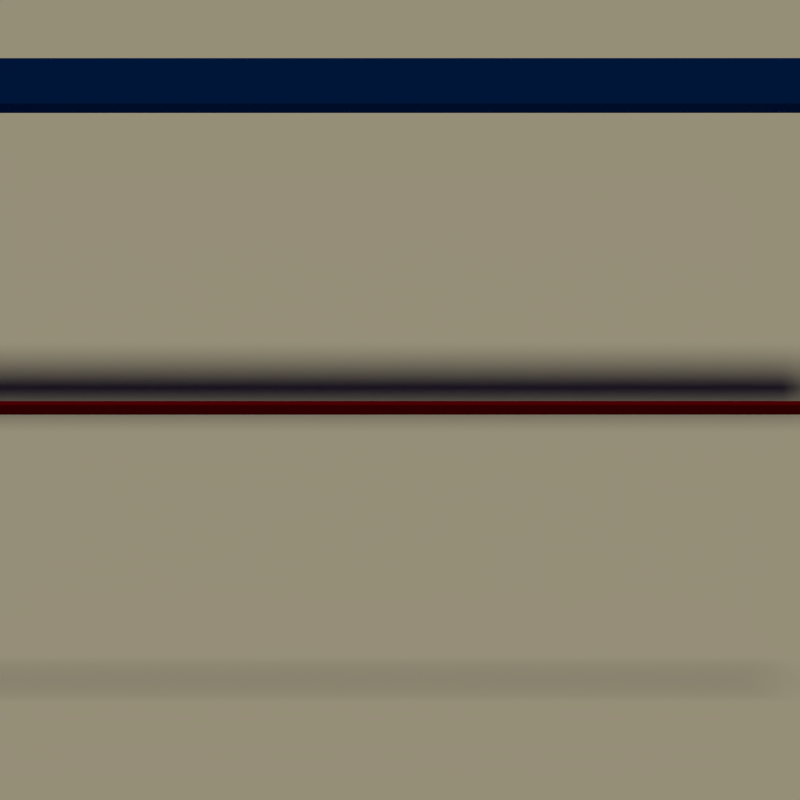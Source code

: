 # Source: maprender.blend  (saved by Blender 2.69.0; exported with 4.5.12 LTS)
import bpy
from mathutils import Matrix  # noqa: F401  (used for matrix-valued properties, if any)

bpy.ops.wm.read_factory_settings(use_empty=True)
scene = bpy.context.scene
scene.name = 'Scene'

# ---- collections
col_collection_1 = bpy.data.collections.new('Collection 1'); scene.collection.children.link(col_collection_1)

# ---- materials (node trees are filled in below, after node groups)
mat_material_003 = bpy.data.materials.new('Material.003')
mat_material_003.alpha_threshold = 0.0
mat_material_003.diffuse_color = (0.0, 0.02925, 0.214, 1.0)
mat_material_003.roughness = 0.5
mat_material_003.specular_intensity = 0.0
mat_material_003.line_color = (0.0, 0.0, 0.0, 1.0)
mat_material_004 = bpy.data.materials.new('Material.004')
mat_material_004.alpha_threshold = 0.0
mat_material_004.diffuse_color = (0.214, 0.0, 0.004808, 1.0)
mat_material_004.roughness = 0.5
mat_material_004.specular_intensity = 0.0
mat_material_004.line_color = (0.0, 0.0, 0.0, 1.0)
mat_material_002 = bpy.data.materials.new('Material.002')
mat_material_002.alpha_threshold = 0.0
mat_material_002.diffuse_color = (1.0, 1.0, 1.0, 1.0)
mat_material_002.roughness = 0.5
mat_material_002.line_color = (0.0, 0.0, 0.0, 1.0)

# ---- material node trees
mat_material_003.use_nodes = True; mat_material_003.node_tree.nodes.clear()
_N = mat_material_003.node_tree.nodes; _L = mat_material_003.node_tree.links
n0 = _N.new('ShaderNodeOutputMaterial'); n0.name = 'Material Output'; n0.location = (300, 300)
n1 = _N.new('ShaderNodeBsdfDiffuse'); n1.name = 'Diffuse BSDF'; n1.location = (100, 300)
n1.inputs[0].default_value = (0.0, 0.02925, 0.214, 1.0)
_L.new(n1.outputs[0], n0.inputs[0])
n0.is_active_output = True
mat_material_004.use_nodes = True; mat_material_004.node_tree.nodes.clear()
_N = mat_material_004.node_tree.nodes; _L = mat_material_004.node_tree.links
n0 = _N.new('ShaderNodeOutputMaterial'); n0.name = 'Material Output'; n0.location = (300, 300)
n1 = _N.new('ShaderNodeBsdfDiffuse'); n1.name = 'Diffuse BSDF'; n1.location = (100, 300)
n1.inputs[0].default_value = (0.214, 0.0, 0.004808, 1.0)
_L.new(n1.outputs[0], n0.inputs[0])
n0.is_active_output = True

# ---- world
world_world = bpy.data.worlds.new('World'); scene.world = world_world
world_world.color = (0.01059, 0.0064, 0.01341)
world_world.use_sun_shadow = False
world_world.sun_shadow_jitter_overblur = 0.0
world_world.cycles.sampling_method = 'MANUAL'
world_world.cycles.sample_map_resolution = 256
world_world.light_settings.ao_factor = 0.5

# ---- cameras
cam_camera = bpy.data.cameras.new('Camera')
cam_camera.type = 'ORTHO'
cam_camera.clip_start = 0.001
cam_camera.clip_end = 500.0
cam_camera.lens = 35.0
cam_camera.sensor_width = 32.0
cam_camera.sensor_height = 18.0
cam_camera.ortho_scale = 10.0
cam_camera.dof.focus_distance = 0.0

# ---- lights
light_lamp = bpy.data.lights.new('Lamp', 'SUN')
light_lamp.color = (1.0, 0.9076, 0.5945)
light_lamp.transmission_factor = 0.0
light_lamp.cutoff_distance = 30.0
light_lamp.angle = 0.1993
light_lamp.energy = 1.0
light_lamp.shadow_buffer_clip_start = 1.001
light_lamp.shadow_soft_size = 0.1
light_lamp.shadow_cascade_max_distance = 1000.0

# ---- meshes
me_plane_009 = bpy.data.meshes.new('Plane.009')
me_plane_009.from_pydata([(-8.444, 4.813, 5.406e-07), (-10.08, 4.813, 5.636e-07), (-8.444, -13.05, 5.406e-07), (-10.08, -13.05, 5.636e-07), (-10.08, -12.2, 5.636e-07), (-10.08, -11.35, 5.636e-07), (-10.08, -10.5, 5.636e-07), (-10.08, -9.649, 5.636e-07), (-10.08, -8.799, 5.636e-07), (-10.08, -7.948, 5.636e-07), (-10.08, -7.097, 5.636e-07), (-10.08, -6.246, 5.636e-07), (-10.08, -5.396, 5.636e-07), (-10.08, -4.545, 5.636e-07), (-10.08, -3.694, 5.636e-07), (-10.08, -2.843, 5.636e-07), (-10.08, -1.993, 5.636e-07), (-10.08, -1.142, 5.636e-07), (-10.08, -0.2912, 5.636e-07), (-10.08, 0.5595, 5.636e-07), (-10.08, 1.41, 5.636e-07), (-10.08, 2.261, 5.636e-07), (-10.08, 3.112, 5.636e-07), (-10.08, 3.962, 5.636e-07), (-8.444, 3.962, 5.406e-07), (-8.444, 3.112, 5.406e-07), (-8.444, 2.261, 5.406e-07), (-8.444, 1.41, 5.406e-07), (-8.444, 0.5595, 5.406e-07), (-8.444, -0.2912, 5.406e-07), (-8.444, -1.142, 5.406e-07), (-8.444, -1.993, 5.406e-07), (-8.444, -2.843, 5.406e-07), (-8.444, -3.694, 5.406e-07), (-8.444, -4.545, 5.406e-07), (-8.444, -5.396, 5.406e-07), (-8.444, -6.246, 5.406e-07), (-8.444, -7.097, 5.406e-07), (-8.444, -7.948, 5.406e-07), (-8.444, -8.799, 5.406e-07), (-8.444, -9.649, 5.406e-07), (-8.444, -10.5, 5.406e-07), (-8.444, -11.35, 5.406e-07), (-8.444, -12.2, 5.406e-07), (-9.263, 4.813, 5.521e-07), (-9.263, -13.05, 5.521e-07), (-9.263, 3.962, 5.521e-07), (-9.263, 3.112, 5.521e-07), (-9.263, 2.261, 5.521e-07), (-9.263, 1.41, 5.521e-07), (-9.263, 0.5595, 5.521e-07), (-9.263, -0.2912, 5.521e-07), (-9.263, -1.142, 5.521e-07), (-9.263, -1.993, 5.521e-07), (-9.263, -2.843, 5.521e-07), (-9.263, -3.694, 5.521e-07), (-9.263, -4.545, 5.521e-07), (-9.263, -5.396, 5.521e-07), (-9.263, -6.246, 5.521e-07), (-9.263, -7.097, 5.521e-07), (-9.263, -7.948, 5.521e-07), (-9.263, -8.799, 5.521e-07), (-9.263, -9.649, 5.521e-07), (-9.263, -10.5, 5.521e-07), (-9.263, -11.35, 5.521e-07), (-9.263, -12.2, 5.521e-07)], [], [(65, 43, 2, 45), (44, 0, 24, 46), (46, 24, 25, 47), (47, 25, 26, 48), (48, 26, 27, 49), (49, 27, 28, 50), (50, 28, 29, 51), (51, 29, 30, 52), (52, 30, 31, 53), (53, 31, 32, 54), (54, 32, 33, 55), (55, 33, 34, 56), (56, 34, 35, 57), (57, 35, 36, 58), (58, 36, 37, 59), (59, 37, 38, 60), (60, 38, 39, 61), (61, 39, 40, 62), (62, 40, 41, 63), (63, 41, 42, 64), (64, 42, 43, 65), (4, 65, 45, 3), (1, 44, 46, 23), (23, 46, 47, 22), (22, 47, 48, 21), (21, 48, 49, 20), (20, 49, 50, 19), (19, 50, 51, 18), (18, 51, 52, 17), (17, 52, 53, 16), (16, 53, 54, 15), (15, 54, 55, 14), (14, 55, 56, 13), (13, 56, 57, 12), (12, 57, 58, 11), (11, 58, 59, 10), (10, 59, 60, 9), (9, 60, 61, 8), (8, 61, 62, 7), (7, 62, 63, 6), (6, 63, 64, 5), (5, 64, 65, 4)])
me_plane_009.materials.append(mat_material_003)
me_plane_009.use_remesh_preserve_volume = False
me_plane_009.use_remesh_preserve_attributes = False
me_plane_009.use_mirror_vertex_groups = False
me_plane_009.update()
me_plane_008 = bpy.data.meshes.new('Plane.008')
me_plane_008.from_pydata([(-9.19, 4.813, 5.851e-07), (-9.337, 4.813, 5.191e-07), (-9.19, -13.05, 5.851e-07), (-9.337, -13.05, 5.191e-07), (-9.337, -12.2, 5.191e-07), (-9.337, -11.35, 5.191e-07), (-9.337, -10.5, 5.191e-07), (-9.337, -9.649, 5.191e-07), (-9.337, -8.799, 5.191e-07), (-9.337, -7.948, 5.191e-07), (-9.337, -7.097, 5.191e-07), (-9.337, -6.246, 5.191e-07), (-9.337, -5.396, 5.191e-07), (-9.337, -4.545, 5.191e-07), (-9.337, -3.694, 5.191e-07), (-9.337, -2.843, 5.191e-07), (-9.337, -1.993, 5.191e-07), (-9.337, -1.142, 5.191e-07), (-9.337, -0.2912, 5.191e-07), (-9.337, 0.5595, 5.191e-07), (-9.337, 1.41, 5.191e-07), (-9.337, 2.261, 5.191e-07), (-9.337, 3.112, 5.191e-07), (-9.337, 3.962, 5.191e-07), (-9.19, 3.962, 5.851e-07), (-9.19, 3.112, 5.851e-07), (-9.19, 2.261, 5.851e-07), (-9.19, 1.41, 5.851e-07), (-9.19, 0.5595, 5.851e-07), (-9.19, -0.2912, 5.851e-07), (-9.19, -1.142, 5.851e-07), (-9.19, -1.993, 5.851e-07), (-9.19, -2.843, 5.851e-07), (-9.19, -3.694, 5.851e-07), (-9.19, -4.545, 5.851e-07), (-9.19, -5.396, 5.851e-07), (-9.19, -6.246, 5.851e-07), (-9.19, -7.097, 5.851e-07), (-9.19, -7.948, 5.851e-07), (-9.19, -8.799, 5.851e-07), (-9.19, -9.649, 5.851e-07), (-9.19, -10.5, 5.851e-07), (-9.19, -11.35, 5.851e-07), (-9.19, -12.2, 5.851e-07), (-9.263, 4.813, 5.521e-07), (-9.263, -13.05, 5.521e-07), (-9.263, 3.962, 5.521e-07), (-9.263, 3.112, 5.521e-07), (-9.263, 2.261, 5.521e-07), (-9.263, 1.41, 5.521e-07), (-9.263, 0.5595, 5.521e-07), (-9.263, -0.2912, 5.521e-07), (-9.263, -1.142, 5.521e-07), (-9.263, -1.993, 5.521e-07), (-9.263, -2.843, 5.521e-07), (-9.263, -3.694, 5.521e-07), (-9.263, -4.545, 5.521e-07), (-9.263, -5.396, 5.521e-07), (-9.263, -6.246, 5.521e-07), (-9.263, -7.097, 5.521e-07), (-9.263, -7.948, 5.521e-07), (-9.263, -8.799, 5.521e-07), (-9.263, -9.649, 5.521e-07), (-9.263, -10.5, 5.521e-07), (-9.263, -11.35, 5.521e-07), (-9.263, -12.2, 5.521e-07)], [], [(65, 43, 2, 45), (44, 0, 24, 46), (46, 24, 25, 47), (47, 25, 26, 48), (48, 26, 27, 49), (49, 27, 28, 50), (50, 28, 29, 51), (51, 29, 30, 52), (52, 30, 31, 53), (53, 31, 32, 54), (54, 32, 33, 55), (55, 33, 34, 56), (56, 34, 35, 57), (57, 35, 36, 58), (58, 36, 37, 59), (59, 37, 38, 60), (60, 38, 39, 61), (61, 39, 40, 62), (62, 40, 41, 63), (63, 41, 42, 64), (64, 42, 43, 65), (4, 65, 45, 3), (1, 44, 46, 23), (23, 46, 47, 22), (22, 47, 48, 21), (21, 48, 49, 20), (20, 49, 50, 19), (19, 50, 51, 18), (18, 51, 52, 17), (17, 52, 53, 16), (16, 53, 54, 15), (15, 54, 55, 14), (14, 55, 56, 13), (13, 56, 57, 12), (12, 57, 58, 11), (11, 58, 59, 10), (10, 59, 60, 9), (9, 60, 61, 8), (8, 61, 62, 7), (7, 62, 63, 6), (6, 63, 64, 5), (5, 64, 65, 4)])
me_plane_008.materials.append(mat_material_004)
me_plane_008.use_remesh_preserve_volume = False
me_plane_008.use_remesh_preserve_attributes = False
me_plane_008.use_mirror_vertex_groups = False
me_plane_008.update()
me_plane_007 = bpy.data.meshes.new('Plane.007')
me_plane_007.from_pydata([(-9.19, 4.813, 5.851e-07), (-9.337, 4.813, 5.191e-07), (-9.19, -13.05, 5.851e-07), (-9.337, -13.05, 5.191e-07), (-9.337, -12.2, 5.191e-07), (-9.337, -11.35, 5.191e-07), (-9.337, -10.5, 5.191e-07), (-9.337, -9.649, 5.191e-07), (-9.337, -8.799, 5.191e-07), (-9.337, -7.948, 5.191e-07), (-9.337, -7.097, 5.191e-07), (-9.337, -6.246, 5.191e-07), (-9.337, -5.396, 5.191e-07), (-9.337, -4.545, 5.191e-07), (-9.337, -3.694, 5.191e-07), (-9.337, -2.843, 5.191e-07), (-9.337, -1.993, 5.191e-07), (-9.337, -1.142, 5.191e-07), (-9.337, -0.2912, 5.191e-07), (-9.337, 0.5595, 5.191e-07), (-9.337, 1.41, 5.191e-07), (-9.337, 2.261, 5.191e-07), (-9.337, 3.112, 5.191e-07), (-9.337, 3.962, 5.191e-07), (-9.19, 3.962, 5.851e-07), (-9.19, 3.112, 5.851e-07), (-9.19, 2.261, 5.851e-07), (-9.19, 1.41, 5.851e-07), (-9.19, 0.5595, 5.851e-07), (-9.19, -0.2912, 5.851e-07), (-9.19, -1.142, 5.851e-07), (-9.19, -1.993, 5.851e-07), (-9.19, -2.843, 5.851e-07), (-9.19, -3.694, 5.851e-07), (-9.19, -4.545, 5.851e-07), (-9.19, -5.396, 5.851e-07), (-9.19, -6.246, 5.851e-07), (-9.19, -7.097, 5.851e-07), (-9.19, -7.948, 5.851e-07), (-9.19, -8.799, 5.851e-07), (-9.19, -9.649, 5.851e-07), (-9.19, -10.5, 5.851e-07), (-9.19, -11.35, 5.851e-07), (-9.19, -12.2, 5.851e-07), (-9.263, 4.813, 5.521e-07), (-9.263, -13.05, 5.521e-07), (-9.263, 3.962, 5.521e-07), (-9.263, 3.112, 5.521e-07), (-9.263, 2.261, 5.521e-07), (-9.263, 1.41, 5.521e-07), (-9.263, 0.5595, 5.521e-07), (-9.263, -0.2912, 5.521e-07), (-9.263, -1.142, 5.521e-07), (-9.263, -1.993, 5.521e-07), (-9.263, -2.843, 5.521e-07), (-9.263, -3.694, 5.521e-07), (-9.263, -4.545, 5.521e-07), (-9.263, -5.396, 5.521e-07), (-9.263, -6.246, 5.521e-07), (-9.263, -7.097, 5.521e-07), (-9.263, -7.948, 5.521e-07), (-9.263, -8.799, 5.521e-07), (-9.263, -9.649, 5.521e-07), (-9.263, -10.5, 5.521e-07), (-9.263, -11.35, 5.521e-07), (-9.263, -12.2, 5.521e-07)], [], [(65, 43, 2, 45), (44, 0, 24, 46), (46, 24, 25, 47), (47, 25, 26, 48), (48, 26, 27, 49), (49, 27, 28, 50), (50, 28, 29, 51), (51, 29, 30, 52), (52, 30, 31, 53), (53, 31, 32, 54), (54, 32, 33, 55), (55, 33, 34, 56), (56, 34, 35, 57), (57, 35, 36, 58), (58, 36, 37, 59), (59, 37, 38, 60), (60, 38, 39, 61), (61, 39, 40, 62), (62, 40, 41, 63), (63, 41, 42, 64), (64, 42, 43, 65), (4, 65, 45, 3), (1, 44, 46, 23), (23, 46, 47, 22), (22, 47, 48, 21), (21, 48, 49, 20), (20, 49, 50, 19), (19, 50, 51, 18), (18, 51, 52, 17), (17, 52, 53, 16), (16, 53, 54, 15), (15, 54, 55, 14), (14, 55, 56, 13), (13, 56, 57, 12), (12, 57, 58, 11), (11, 58, 59, 10), (10, 59, 60, 9), (9, 60, 61, 8), (8, 61, 62, 7), (7, 62, 63, 6), (6, 63, 64, 5), (5, 64, 65, 4)])
me_plane_007.materials.append(mat_material_004)
me_plane_007.use_remesh_preserve_volume = False
me_plane_007.use_remesh_preserve_attributes = False
me_plane_007.use_mirror_vertex_groups = False
me_plane_007.update()
me_plane_005 = bpy.data.meshes.new('Plane.005')
me_plane_005.from_pydata([(-8.444, 4.813, 5.406e-07), (-10.08, 4.813, 5.636e-07), (-8.444, -13.05, 5.406e-07), (-10.08, -13.05, 5.636e-07), (-10.08, -12.2, 5.636e-07), (-10.08, -11.35, 5.636e-07), (-10.08, -10.5, 5.636e-07), (-10.08, -9.649, 5.636e-07), (-10.08, -8.799, 5.636e-07), (-10.08, -7.948, 5.636e-07), (-10.08, -7.097, 5.636e-07), (-10.08, -6.246, 5.636e-07), (-10.08, -5.396, 5.636e-07), (-10.08, -4.545, 5.636e-07), (-10.08, -3.694, 5.636e-07), (-10.08, -2.843, 5.636e-07), (-10.08, -1.993, 5.636e-07), (-10.08, -1.142, 5.636e-07), (-10.08, -0.2912, 5.636e-07), (-10.08, 0.5595, 5.636e-07), (-10.08, 1.41, 5.636e-07), (-10.08, 2.261, 5.636e-07), (-10.08, 3.112, 5.636e-07), (-10.08, 3.962, 5.636e-07), (-8.444, 3.962, 5.406e-07), (-8.444, 3.112, 5.406e-07), (-8.444, 2.261, 5.406e-07), (-8.444, 1.41, 5.406e-07), (-8.444, 0.5595, 5.406e-07), (-8.444, -0.2912, 5.406e-07), (-8.444, -1.142, 5.406e-07), (-8.444, -1.993, 5.406e-07), (-8.444, -2.843, 5.406e-07), (-8.444, -3.694, 5.406e-07), (-8.444, -4.545, 5.406e-07), (-8.444, -5.396, 5.406e-07), (-8.444, -6.246, 5.406e-07), (-8.444, -7.097, 5.406e-07), (-8.444, -7.948, 5.406e-07), (-8.444, -8.799, 5.406e-07), (-8.444, -9.649, 5.406e-07), (-8.444, -10.5, 5.406e-07), (-8.444, -11.35, 5.406e-07), (-8.444, -12.2, 5.406e-07), (-9.263, 4.813, 5.521e-07), (-9.263, -13.05, 5.521e-07), (-9.263, 3.962, 5.521e-07), (-9.263, 3.112, 5.521e-07), (-9.263, 2.261, 5.521e-07), (-9.263, 1.41, 5.521e-07), (-9.263, 0.5595, 5.521e-07), (-9.263, -0.2912, 5.521e-07), (-9.263, -1.142, 5.521e-07), (-9.263, -1.993, 5.521e-07), (-9.263, -2.843, 5.521e-07), (-9.263, -3.694, 5.521e-07), (-9.263, -4.545, 5.521e-07), (-9.263, -5.396, 5.521e-07), (-9.263, -6.246, 5.521e-07), (-9.263, -7.097, 5.521e-07), (-9.263, -7.948, 5.521e-07), (-9.263, -8.799, 5.521e-07), (-9.263, -9.649, 5.521e-07), (-9.263, -10.5, 5.521e-07), (-9.263, -11.35, 5.521e-07), (-9.263, -12.2, 5.521e-07)], [], [(65, 43, 2, 45), (44, 0, 24, 46), (46, 24, 25, 47), (47, 25, 26, 48), (48, 26, 27, 49), (49, 27, 28, 50), (50, 28, 29, 51), (51, 29, 30, 52), (52, 30, 31, 53), (53, 31, 32, 54), (54, 32, 33, 55), (55, 33, 34, 56), (56, 34, 35, 57), (57, 35, 36, 58), (58, 36, 37, 59), (59, 37, 38, 60), (60, 38, 39, 61), (61, 39, 40, 62), (62, 40, 41, 63), (63, 41, 42, 64), (64, 42, 43, 65), (4, 65, 45, 3), (1, 44, 46, 23), (23, 46, 47, 22), (22, 47, 48, 21), (21, 48, 49, 20), (20, 49, 50, 19), (19, 50, 51, 18), (18, 51, 52, 17), (17, 52, 53, 16), (16, 53, 54, 15), (15, 54, 55, 14), (14, 55, 56, 13), (13, 56, 57, 12), (12, 57, 58, 11), (11, 58, 59, 10), (10, 59, 60, 9), (9, 60, 61, 8), (8, 61, 62, 7), (7, 62, 63, 6), (6, 63, 64, 5), (5, 64, 65, 4)])
me_plane_005.materials.append(mat_material_003)
me_plane_005.use_remesh_preserve_volume = False
me_plane_005.use_remesh_preserve_attributes = False
me_plane_005.use_mirror_vertex_groups = False
me_plane_005.update()
me_plane_002 = bpy.data.meshes.new('Plane.002')
me_plane_002.from_pydata([(6.947, -12.48, 0.0), (-6.947, -12.48, 0.0), (6.947, 12.48, 0.0), (-6.947, 12.48, 0.0)], [], [(1, 0, 2, 3)])
me_plane_002.materials.append(mat_material_002)
me_plane_002.use_remesh_preserve_volume = False
me_plane_002.use_remesh_preserve_attributes = False
me_plane_002.use_mirror_vertex_groups = False
me_plane_002.update()

# ---- objects
ob_camera = bpy.data.objects.new('Camera', cam_camera)
ob_plane_003 = bpy.data.objects.new('Plane.003', me_plane_009)
ob_plane_002 = bpy.data.objects.new('Plane.002', me_plane_008)
ob_plane_000 = bpy.data.objects.new('Plane.000', me_plane_007)
ob_plane_004 = bpy.data.objects.new('Plane.004', me_plane_005)
ob_plane_001 = bpy.data.objects.new('Plane.001', me_plane_002)
ob_lamp = bpy.data.objects.new('Lamp', light_lamp)

# ---- transforms, parenting, visibility, modifiers, constraints
ob_camera.location = (2.022e-15, -173.2, 100.0)
ob_camera.rotation_euler = (1.047, 0.0, 0.0)
ob_camera.lock_rotations_4d = False
ob_camera.empty_display_type = 'ARROWS'
ob_camera.color = (0.0, 0.0, 0.0, 0.0)
ob_camera.display_type = 'WIRE'
ob_camera.lineart.crease_threshold = 0.0
ob_plane_003.parent = ob_camera
ob_plane_003.matrix_parent_inverse = Matrix(((1.0, 8.272e-25, 4.136e-25, -2.022e-15), (0.0, 0.5, 0.866, 0.002344), (0.0, -0.866, 0.5, -200.0), (0.0, 0.0, 0.0, 1.0)))
ob_plane_003.location = (-5.799, 28.08, 5.149)
ob_plane_003.rotation_euler = (0.0, 0.0, 1.571)
ob_plane_003.lineart.crease_threshold = 0.0
_m = ob_plane_003.modifiers.new('Subsurf.001', 'SUBSURF')
_m.uv_smooth = 'PRESERVE_CORNERS'
_m.quality = 2
_m.levels = 2
_m.show_only_control_edges = False
_m = ob_plane_003.modifiers.new('Displace', 'DISPLACE')
_m.strength = 8.0
_m.direction = 'RGB_TO_XYZ'
_m.texture_coords = 'GLOBAL'
_m = ob_plane_003.modifiers.new('Smooth', 'SMOOTH')
_m.factor = 0.7047
_m.iterations = 20
_m = ob_plane_003.modifiers.new('Subsurf', 'SUBSURF')
_m.uv_smooth = 'PRESERVE_CORNERS'
_m.quality = 2
_m.show_only_control_edges = False
_m.use_creases = False
_m = ob_plane_003.modifiers.new('Solidify', 'SOLIDIFY')
_m.thickness = 0.1379
_m.nonmanifold_thickness_mode = 'FIXED'
_m.nonmanifold_merge_threshold = 0.0003
ob_plane_002.parent = ob_camera
ob_plane_002.matrix_parent_inverse = Matrix(((1.0, 8.272e-25, 4.136e-25, -2.022e-15), (0.0, 0.5, 0.866, 0.002344), (0.0, -0.866, 0.5, -200.0), (0.0, 0.0, 0.0, 1.0)))
ob_plane_002.location = (-6.47, 20.93, 4.628)
ob_plane_002.rotation_euler = (0.0, 0.0, 1.571)
ob_plane_002.lineart.crease_threshold = 0.0
_m = ob_plane_002.modifiers.new('Subsurf.001', 'SUBSURF')
_m.uv_smooth = 'PRESERVE_CORNERS'
_m.quality = 2
_m.levels = 2
_m.show_only_control_edges = False
_m = ob_plane_002.modifiers.new('Displace', 'DISPLACE')
_m.strength = 8.0
_m.direction = 'RGB_TO_XYZ'
_m.texture_coords = 'GLOBAL'
_m = ob_plane_002.modifiers.new('Smooth', 'SMOOTH')
_m.factor = 0.7047
_m.iterations = 20
_m = ob_plane_002.modifiers.new('Subsurf', 'SUBSURF')
_m.uv_smooth = 'PRESERVE_CORNERS'
_m.quality = 2
_m.show_only_control_edges = False
_m.use_creases = False
_m = ob_plane_002.modifiers.new('Solidify', 'SOLIDIFY')
_m.thickness = 0.1379
_m.nonmanifold_thickness_mode = 'FIXED'
_m.nonmanifold_merge_threshold = 0.0003
ob_plane_000.parent = ob_camera
ob_plane_000.matrix_parent_inverse = Matrix(((1.0, 8.272e-25, 4.136e-25, -2.022e-15), (0.0, 0.5, 0.866, 0.002344), (0.0, -0.866, 0.5, -200.0), (0.0, 0.0, 0.0, 1.0)))
ob_plane_000.location = (-6.47, 0.9258, 4.628)
ob_plane_000.rotation_euler = (0.0, 0.0, 1.571)
ob_plane_000.lineart.crease_threshold = 0.0
_m = ob_plane_000.modifiers.new('Subsurf.001', 'SUBSURF')
_m.uv_smooth = 'PRESERVE_CORNERS'
_m.quality = 2
_m.levels = 2
_m.show_only_control_edges = False
_m = ob_plane_000.modifiers.new('Displace', 'DISPLACE')
_m.strength = 8.0
_m.direction = 'RGB_TO_XYZ'
_m.texture_coords = 'GLOBAL'
_m = ob_plane_000.modifiers.new('Smooth', 'SMOOTH')
_m.factor = 0.7047
_m.iterations = 20
_m = ob_plane_000.modifiers.new('Subsurf', 'SUBSURF')
_m.uv_smooth = 'PRESERVE_CORNERS'
_m.quality = 2
_m.show_only_control_edges = False
_m.use_creases = False
_m = ob_plane_000.modifiers.new('Solidify', 'SOLIDIFY')
_m.thickness = 0.1379
_m.nonmanifold_thickness_mode = 'FIXED'
_m.nonmanifold_merge_threshold = 0.0003
ob_plane_004.parent = ob_camera
ob_plane_004.matrix_parent_inverse = Matrix(((1.0, 8.272e-25, 4.136e-25, -2.022e-15), (0.0, 0.5, 0.866, 0.002344), (0.0, -0.866, 0.5, -200.0), (0.0, 0.0, 0.0, 1.0)))
ob_plane_004.location = (-5.799, 8.081, 5.149)
ob_plane_004.rotation_euler = (0.0, 0.0, 1.571)
ob_plane_004.lineart.crease_threshold = 0.0
_m = ob_plane_004.modifiers.new('Subsurf.001', 'SUBSURF')
_m.uv_smooth = 'PRESERVE_CORNERS'
_m.quality = 2
_m.levels = 2
_m.show_only_control_edges = False
_m = ob_plane_004.modifiers.new('Displace', 'DISPLACE')
_m.strength = 8.0
_m.direction = 'RGB_TO_XYZ'
_m.texture_coords = 'GLOBAL'
_m = ob_plane_004.modifiers.new('Smooth', 'SMOOTH')
_m.factor = 0.7047
_m.iterations = 20
_m = ob_plane_004.modifiers.new('Subsurf', 'SUBSURF')
_m.uv_smooth = 'PRESERVE_CORNERS'
_m.quality = 2
_m.show_only_control_edges = False
_m.use_creases = False
_m = ob_plane_004.modifiers.new('Solidify', 'SOLIDIFY')
_m.thickness = 0.1379
_m.nonmanifold_thickness_mode = 'FIXED'
_m.nonmanifold_merge_threshold = 0.0003
ob_plane_001.parent = ob_camera
ob_plane_001.matrix_parent_inverse = Matrix(((1.0, 8.272e-25, 4.136e-25, -2.022e-15), (0.0, 0.5, 0.866, 0.002344), (0.0, -0.866, 0.5, -200.0), (0.0, 0.0, 0.0, 1.0)))
ob_plane_001.location = (0.0, 0.0, 0.0)
ob_plane_001.lineart.crease_threshold = 0.0
ob_lamp.location = (7.036, 3.296, 9.468)
ob_lamp.rotation_euler = (0.3969, -0.04249, 0.9369)
ob_lamp.lock_rotations_4d = False
ob_lamp.empty_display_type = 'ARROWS'
ob_lamp.color = (0.0, 0.0, 0.0, 0.0)
ob_lamp.lineart.crease_threshold = 0.0

# ---- collection membership
col_collection_1.objects.link(ob_camera)
col_collection_1.objects.link(ob_plane_003)
col_collection_1.objects.link(ob_plane_002)
col_collection_1.objects.link(ob_plane_000)
col_collection_1.objects.link(ob_plane_004)
col_collection_1.objects.link(ob_plane_001)
col_collection_1.objects.link(ob_lamp)

# ---- scene / render settings (as saved in the file)
scene.camera = ob_camera
scene.frame_start = 1; scene.frame_end = 250; scene.frame_set(1)
scene.render.engine = 'CYCLES'
scene.render.resolution_x = 256
scene.render.resolution_y = 256
scene.render.dither_intensity = 0.0
scene.render.use_stamp_time = False
scene.render.use_stamp_date = False
scene.render.use_stamp_frame = False
scene.render.use_stamp_scene = False
scene.render.use_stamp_filename = False
scene.render.stamp_font_size = 8
scene.render.stamp_background = (0.0, 0.0, 0.0, 0.35)
scene.cycles.use_denoising = False
scene.cycles.samples = 50
scene.cycles.sampling_pattern = 'TABULATED_SOBOL'
scene.cycles.light_sampling_threshold = 0.0
scene.cycles.use_adaptive_sampling = False
scene.cycles.use_light_tree = False
scene.cycles.blur_glossy = 0.0
scene.cycles.volume_bounces = 1
scene.cycles.pixel_filter_type = 'GAUSSIAN'
scene.cycles.sample_clamp_indirect = 0.0
scene.view_settings.view_transform = 'Standard'
bpy.context.view_layer.update()
